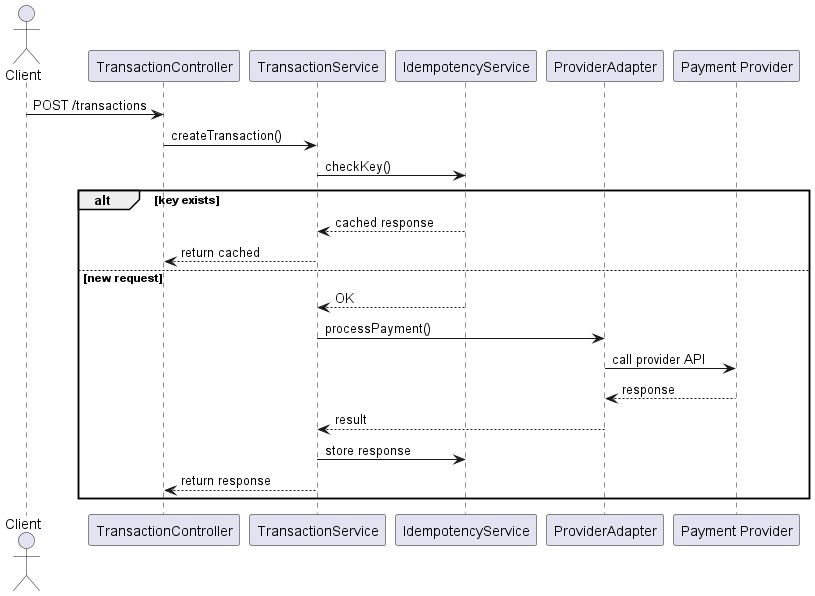

The diagram above was rendered by PlantUML. Its source (embedded in the PNG):
@startuml
actor Client

participant "TransactionController" as C
participant "TransactionService" as S
participant "IdempotencyService" as I
participant "ProviderAdapter" as P
participant "Payment Provider" as Ext

Client -> C : POST /transactions
C -> S : createTransaction()

S -> I : checkKey()

alt key exists
    I --> S : cached response
    S --> C : return cached
else new request
    I --> S : OK

    S -> P : processPayment()
    P -> Ext : call provider API
    Ext --> P : response

    P --> S : result
    S -> I : store response

    S --> C : return response
end

@enduml